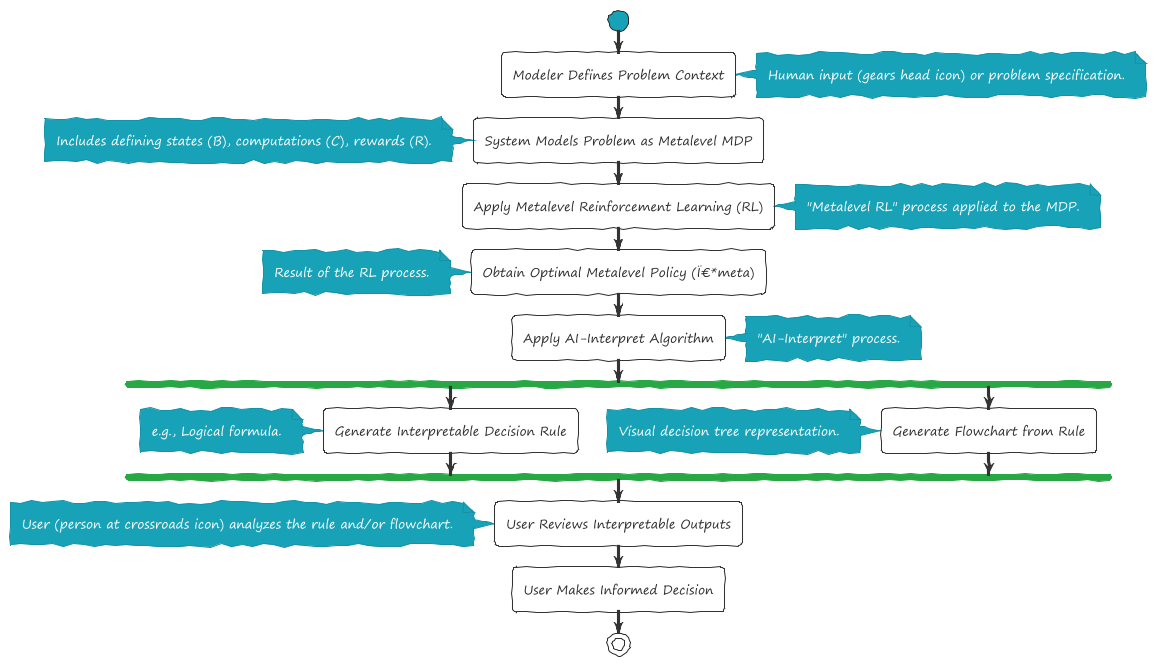

The diagram above was rendered by PlantUML. Its source (embedded in the PNG):
@startuml
!theme sketchy-outline

start

:Modeler Defines Problem Context;
note right: Human input (gears head icon) or problem specification.

:System Models Problem as Metalevel MDP;
note left: Includes defining states (B), computations (C), rewards (R).

:Apply Metalevel Reinforcement Learning (RL);
note right: "Metalevel RL" process applied to the MDP.

:Obtain Optimal Metalevel Policy (Ï€*meta);
note left: Result of the RL process.

:Apply AI-Interpret Algorithm;
note right: "AI-Interpret" process.

fork
  :Generate Interpretable Decision Rule;
  note left: e.g., Logical formula.
fork again
  :Generate Flowchart from Rule;
  note left: Visual decision tree representation.
end fork

:User Reviews Interpretable Outputs;
note left: User (person at crossroads icon) analyzes the rule and/or flowchart.

:User Makes Informed Decision;

stop

@enduml